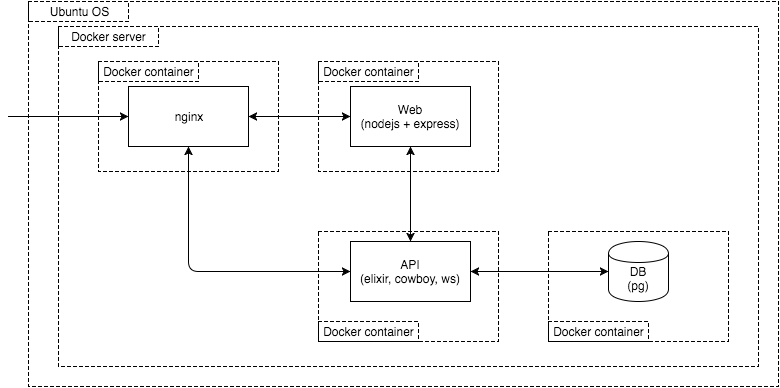

The diagram above was exported from draw.io. Its source (the exported page's mxGraphModel, read from the mxfile embedded in the PNG):
<mxGraphModel dx="794" dy="530" grid="1" gridSize="10" guides="1" tooltips="1" connect="1" arrows="1" fold="1" page="1" pageScale="1" pageWidth="1169" pageHeight="826" background="#ffffff" math="0" shadow="0">
  <root>
    <mxCell id="0" />
    <mxCell id="1" parent="0" />
    <mxCell id="2" value="" style="whiteSpace=wrap;html=1;fillColor=none;dashed=1;" vertex="1" parent="1">
      <mxGeometry x="260" y="155" width="750" height="385" as="geometry" />
    </mxCell>
    <mxCell id="3" value="" style="whiteSpace=wrap;html=1;fillColor=none;dashed=1;" vertex="1" parent="1">
      <mxGeometry x="290" y="180" width="700" height="340" as="geometry" />
    </mxCell>
    <mxCell id="4" value="" style="whiteSpace=wrap;html=1;fillColor=none;dashed=1;" vertex="1" parent="1">
      <mxGeometry x="780" y="385" width="180" height="110" as="geometry" />
    </mxCell>
    <mxCell id="5" value="" style="whiteSpace=wrap;html=1;fillColor=none;dashed=1;" vertex="1" parent="1">
      <mxGeometry x="550" y="385" width="180" height="110" as="geometry" />
    </mxCell>
    <mxCell id="6" value="" style="whiteSpace=wrap;html=1;fillColor=none;dashed=1;" vertex="1" parent="1">
      <mxGeometry x="330" y="215" width="180" height="110" as="geometry" />
    </mxCell>
    <mxCell id="7" value="" style="whiteSpace=wrap;html=1;fillColor=none;dashed=1;" vertex="1" parent="1">
      <mxGeometry x="550" y="215" width="180" height="110" as="geometry" />
    </mxCell>
    <mxCell id="8" value="Web&lt;div&gt;(nodejs + express)&lt;/div&gt;" style="whiteSpace=wrap;html=1;" vertex="1" parent="1">
      <mxGeometry x="582" y="240" width="120" height="60" as="geometry" />
    </mxCell>
    <mxCell id="9" value="API&lt;div&gt;(elixir, cowboy, ws)&lt;/div&gt;" style="whiteSpace=wrap;html=1;" vertex="1" parent="1">
      <mxGeometry x="582" y="395" width="120" height="60" as="geometry" />
    </mxCell>
    <mxCell id="10" value="&lt;div&gt;&lt;br&gt;&lt;/div&gt;DB&lt;div&gt;(pg)&lt;/div&gt;" style="shape=cylinder;whiteSpace=wrap;html=1;" vertex="1" parent="1">
      <mxGeometry x="840" y="395" width="60" height="60" as="geometry" />
    </mxCell>
    <mxCell id="11" value="nginx" style="whiteSpace=wrap;html=1;" vertex="1" parent="1">
      <mxGeometry x="360" y="240" width="120" height="60" as="geometry" />
    </mxCell>
    <mxCell id="12" value="" style="endArrow=classic;startArrow=none;html=1;strokeColor=#000000;entryX=0;entryY=0.5;startFill=0;" edge="1" target="11" parent="1">
      <mxGeometry x="240" y="270" width="50" height="50" as="geometry">
        <mxPoint x="240" y="270" as="sourcePoint" />
        <mxPoint x="90" y="160" as="targetPoint" />
      </mxGeometry>
    </mxCell>
    <mxCell id="13" value="Docker server" style="text;html=1;strokeColor=#000000;fillColor=none;align=center;verticalAlign=middle;whiteSpace=wrap;overflow=hidden;dashed=1;" vertex="1" parent="1">
      <mxGeometry x="290" y="180" width="100" height="20" as="geometry" />
    </mxCell>
    <mxCell id="14" value="Docker container" style="text;html=1;strokeColor=#000000;fillColor=none;align=center;verticalAlign=middle;whiteSpace=wrap;overflow=hidden;dashed=1;" vertex="1" parent="1">
      <mxGeometry x="330" y="215" width="100" height="20" as="geometry" />
    </mxCell>
    <mxCell id="15" value="Docker container" style="text;html=1;strokeColor=#000000;fillColor=none;align=center;verticalAlign=middle;whiteSpace=wrap;overflow=hidden;dashed=1;" vertex="1" parent="1">
      <mxGeometry x="550" y="215" width="100" height="20" as="geometry" />
    </mxCell>
    <mxCell id="16" value="Docker container" style="text;html=1;strokeColor=#000000;fillColor=none;align=center;verticalAlign=middle;whiteSpace=wrap;overflow=hidden;dashed=1;" vertex="1" parent="1">
      <mxGeometry x="550" y="475" width="100" height="20" as="geometry" />
    </mxCell>
    <mxCell id="17" value="Docker container" style="text;html=1;strokeColor=#000000;fillColor=none;align=center;verticalAlign=middle;whiteSpace=wrap;overflow=hidden;dashed=1;" vertex="1" parent="1">
      <mxGeometry x="780" y="475" width="100" height="20" as="geometry" />
    </mxCell>
    <mxCell id="18" value="" style="endArrow=classic;startArrow=classic;html=1;strokeColor=#000000;exitX=1;exitY=0.5;" edge="1" source="11" target="8" parent="1">
      <mxGeometry x="480" y="270" width="50" height="50" as="geometry">
        <mxPoint x="450" y="160" as="sourcePoint" />
        <mxPoint x="520" y="120" as="targetPoint" />
      </mxGeometry>
    </mxCell>
    <mxCell id="19" value="" style="endArrow=classic;startArrow=classic;html=1;strokeColor=#000000;exitX=0.5;exitY=0;entryX=0.5;entryY=1;" edge="1" source="9" target="8" parent="1">
      <mxGeometry x="490" y="280" width="50" height="50" as="geometry">
        <mxPoint x="490" y="280" as="sourcePoint" />
        <mxPoint x="592" y="280" as="targetPoint" />
      </mxGeometry>
    </mxCell>
    <mxCell id="20" value="" style="endArrow=classic;startArrow=classic;html=1;strokeColor=#000000;entryX=1;entryY=0.5;exitX=0;exitY=0.5;" edge="1" source="10" target="9" parent="1">
      <mxGeometry x="702" y="425" width="50" height="50" as="geometry">
        <mxPoint x="180" y="170" as="sourcePoint" />
        <mxPoint x="230" y="120" as="targetPoint" />
      </mxGeometry>
    </mxCell>
    <mxCell id="21" value="" style="endArrow=classic;startArrow=classic;html=1;strokeColor=#000000;exitX=0.5;exitY=1;entryX=0;entryY=0.5;" edge="1" source="11" target="9" parent="1">
      <mxGeometry x="420" y="300" width="50" height="50" as="geometry">
        <mxPoint x="180" y="170" as="sourcePoint" />
        <mxPoint x="230" y="120" as="targetPoint" />
        <Array as="points">
          <mxPoint x="420" y="425" />
        </Array>
      </mxGeometry>
    </mxCell>
    <mxCell id="22" value="Ubuntu OS" style="text;html=1;strokeColor=#000000;fillColor=none;align=center;verticalAlign=middle;whiteSpace=wrap;overflow=hidden;dashed=1;" vertex="1" parent="1">
      <mxGeometry x="260" y="155" width="100" height="20" as="geometry" />
    </mxCell>
  </root>
</mxGraphModel>